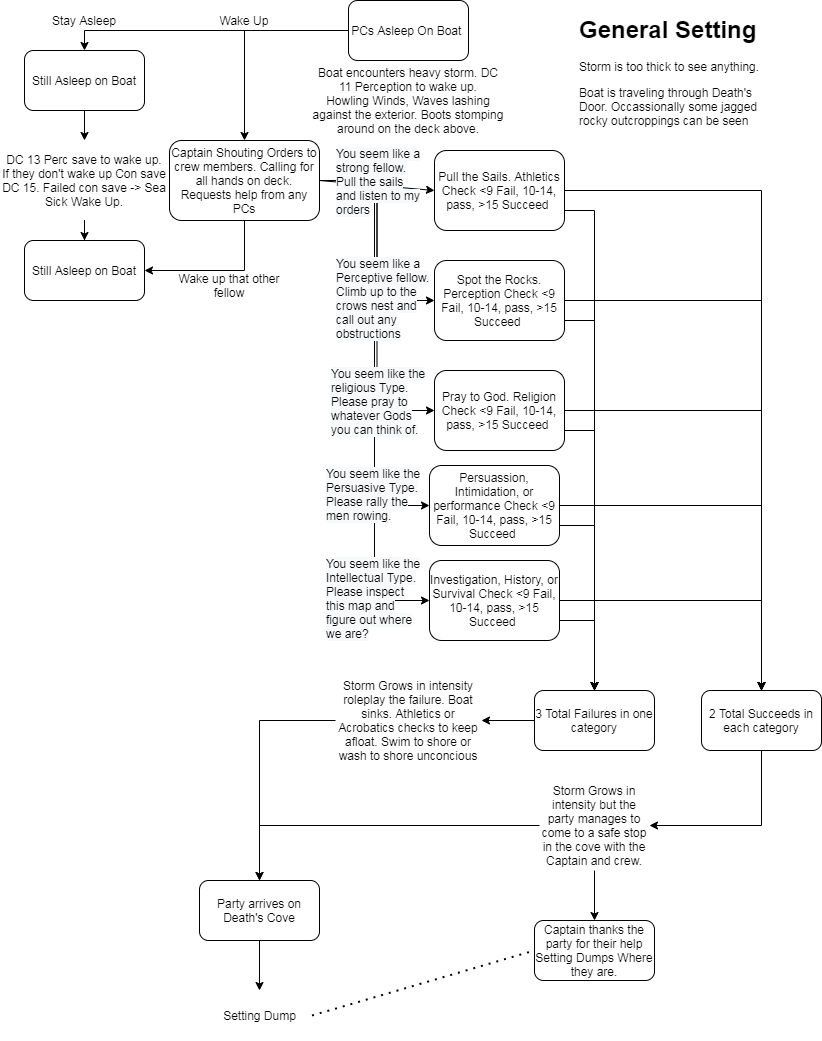

The diagram above was exported from draw.io. Its source (the exported page's mxGraphModel, read from the mxfile embedded in the PNG):
<mxGraphModel dx="1422" dy="800" grid="1" gridSize="10" guides="1" tooltips="1" connect="1" arrows="1" fold="1" page="1" pageScale="1" pageWidth="827" pageHeight="1169" math="0" shadow="0">
  <root>
    <mxCell id="WIyWlLk6GJQsqaUBKTNV-0" />
    <mxCell id="WIyWlLk6GJQsqaUBKTNV-1" parent="WIyWlLk6GJQsqaUBKTNV-0" />
    <mxCell id="XluMJmRLn5NOq_7fC7jS-2" style="edgeStyle=orthogonalEdgeStyle;rounded=0;orthogonalLoop=1;jettySize=auto;html=1;" edge="1" parent="WIyWlLk6GJQsqaUBKTNV-1" source="XluMJmRLn5NOq_7fC7jS-0" target="XluMJmRLn5NOq_7fC7jS-1">
      <mxGeometry relative="1" as="geometry">
        <Array as="points">
          <mxPoint x="90" y="30" />
        </Array>
      </mxGeometry>
    </mxCell>
    <mxCell id="XluMJmRLn5NOq_7fC7jS-0" value="PCs Asleep On Boat&amp;nbsp;" style="rounded=1;whiteSpace=wrap;html=1;" vertex="1" parent="WIyWlLk6GJQsqaUBKTNV-1">
      <mxGeometry x="354" width="120" height="60" as="geometry" />
    </mxCell>
    <mxCell id="XluMJmRLn5NOq_7fC7jS-1" value="Still Asleep on Boat" style="rounded=1;whiteSpace=wrap;html=1;" vertex="1" parent="WIyWlLk6GJQsqaUBKTNV-1">
      <mxGeometry x="30" y="50" width="120" height="60" as="geometry" />
    </mxCell>
    <mxCell id="XluMJmRLn5NOq_7fC7jS-3" value="Boat encounters heavy storm. DC 11 Perception to wake up.&lt;br&gt;Howling Winds, Waves lashing against the exterior. Boots stomping around on the deck above." style="text;html=1;strokeColor=none;fillColor=none;align=center;verticalAlign=middle;whiteSpace=wrap;rounded=0;" vertex="1" parent="WIyWlLk6GJQsqaUBKTNV-1">
      <mxGeometry x="316" y="50" width="196" height="100" as="geometry" />
    </mxCell>
    <mxCell id="XluMJmRLn5NOq_7fC7jS-18" style="edgeStyle=orthogonalEdgeStyle;rounded=0;orthogonalLoop=1;jettySize=auto;html=1;exitX=1;exitY=0.5;exitDx=0;exitDy=0;entryX=0;entryY=0.5;entryDx=0;entryDy=0;" edge="1" parent="WIyWlLk6GJQsqaUBKTNV-1" source="XluMJmRLn5NOq_7fC7jS-4" target="XluMJmRLn5NOq_7fC7jS-16">
      <mxGeometry relative="1" as="geometry" />
    </mxCell>
    <mxCell id="XluMJmRLn5NOq_7fC7jS-21" style="edgeStyle=orthogonalEdgeStyle;rounded=0;orthogonalLoop=1;jettySize=auto;html=1;exitX=1;exitY=0.5;exitDx=0;exitDy=0;entryX=0;entryY=0.5;entryDx=0;entryDy=0;" edge="1" parent="WIyWlLk6GJQsqaUBKTNV-1" source="XluMJmRLn5NOq_7fC7jS-4" target="XluMJmRLn5NOq_7fC7jS-19">
      <mxGeometry relative="1" as="geometry" />
    </mxCell>
    <mxCell id="XluMJmRLn5NOq_7fC7jS-24" style="edgeStyle=orthogonalEdgeStyle;rounded=0;orthogonalLoop=1;jettySize=auto;html=1;exitX=1;exitY=0.5;exitDx=0;exitDy=0;entryX=0;entryY=0.5;entryDx=0;entryDy=0;" edge="1" parent="WIyWlLk6GJQsqaUBKTNV-1" source="XluMJmRLn5NOq_7fC7jS-4" target="XluMJmRLn5NOq_7fC7jS-23">
      <mxGeometry relative="1" as="geometry" />
    </mxCell>
    <mxCell id="XluMJmRLn5NOq_7fC7jS-27" style="edgeStyle=orthogonalEdgeStyle;rounded=0;orthogonalLoop=1;jettySize=auto;html=1;exitX=1;exitY=0.5;exitDx=0;exitDy=0;entryX=0;entryY=0.5;entryDx=0;entryDy=0;" edge="1" parent="WIyWlLk6GJQsqaUBKTNV-1" source="XluMJmRLn5NOq_7fC7jS-4" target="XluMJmRLn5NOq_7fC7jS-26">
      <mxGeometry relative="1" as="geometry" />
    </mxCell>
    <mxCell id="XluMJmRLn5NOq_7fC7jS-50" style="edgeStyle=orthogonalEdgeStyle;rounded=0;orthogonalLoop=1;jettySize=auto;html=1;exitX=0.5;exitY=1;exitDx=0;exitDy=0;entryX=1;entryY=0.5;entryDx=0;entryDy=0;" edge="1" parent="WIyWlLk6GJQsqaUBKTNV-1" source="XluMJmRLn5NOq_7fC7jS-4" target="XluMJmRLn5NOq_7fC7jS-10">
      <mxGeometry relative="1" as="geometry" />
    </mxCell>
    <mxCell id="XluMJmRLn5NOq_7fC7jS-4" value="Captain Shouting Orders to crew members. Calling for all hands on deck. Requests help from any PCs" style="rounded=1;whiteSpace=wrap;html=1;" vertex="1" parent="WIyWlLk6GJQsqaUBKTNV-1">
      <mxGeometry x="175" y="140" width="150" height="80" as="geometry" />
    </mxCell>
    <mxCell id="XluMJmRLn5NOq_7fC7jS-5" value="" style="endArrow=classic;html=1;entryX=0.5;entryY=0;entryDx=0;entryDy=0;" edge="1" parent="WIyWlLk6GJQsqaUBKTNV-1" target="XluMJmRLn5NOq_7fC7jS-4">
      <mxGeometry width="50" height="50" relative="1" as="geometry">
        <mxPoint x="250" y="30" as="sourcePoint" />
        <mxPoint x="350" y="220" as="targetPoint" />
      </mxGeometry>
    </mxCell>
    <mxCell id="XluMJmRLn5NOq_7fC7jS-6" value="Stay Asleep" style="text;html=1;strokeColor=none;fillColor=none;align=center;verticalAlign=middle;whiteSpace=wrap;rounded=0;" vertex="1" parent="WIyWlLk6GJQsqaUBKTNV-1">
      <mxGeometry x="55" y="10" width="70" height="20" as="geometry" />
    </mxCell>
    <mxCell id="XluMJmRLn5NOq_7fC7jS-7" value="Wake Up" style="text;html=1;strokeColor=none;fillColor=none;align=center;verticalAlign=middle;whiteSpace=wrap;rounded=0;" vertex="1" parent="WIyWlLk6GJQsqaUBKTNV-1">
      <mxGeometry x="215" y="10" width="70" height="20" as="geometry" />
    </mxCell>
    <mxCell id="XluMJmRLn5NOq_7fC7jS-11" style="edgeStyle=orthogonalEdgeStyle;rounded=0;orthogonalLoop=1;jettySize=auto;html=1;" edge="1" parent="WIyWlLk6GJQsqaUBKTNV-1" source="XluMJmRLn5NOq_7fC7jS-8" target="XluMJmRLn5NOq_7fC7jS-10">
      <mxGeometry relative="1" as="geometry" />
    </mxCell>
    <mxCell id="XluMJmRLn5NOq_7fC7jS-8" value="DC 13 Perc save to wake up.&lt;br&gt;If they don't wake up Con save DC 15. Failed con save -&amp;gt; Sea Sick Wake Up." style="text;html=1;strokeColor=none;fillColor=none;align=center;verticalAlign=middle;whiteSpace=wrap;rounded=0;" vertex="1" parent="WIyWlLk6GJQsqaUBKTNV-1">
      <mxGeometry x="6" y="140" width="168" height="80" as="geometry" />
    </mxCell>
    <mxCell id="XluMJmRLn5NOq_7fC7jS-9" value="" style="endArrow=classic;html=1;exitX=0.5;exitY=1;exitDx=0;exitDy=0;" edge="1" parent="WIyWlLk6GJQsqaUBKTNV-1" source="XluMJmRLn5NOq_7fC7jS-1" target="XluMJmRLn5NOq_7fC7jS-8">
      <mxGeometry width="50" height="50" relative="1" as="geometry">
        <mxPoint x="65" y="270" as="sourcePoint" />
        <mxPoint x="115" y="220" as="targetPoint" />
      </mxGeometry>
    </mxCell>
    <mxCell id="XluMJmRLn5NOq_7fC7jS-10" value="Still Asleep on Boat" style="rounded=1;whiteSpace=wrap;html=1;" vertex="1" parent="WIyWlLk6GJQsqaUBKTNV-1">
      <mxGeometry x="30" y="240" width="120" height="60" as="geometry" />
    </mxCell>
    <mxCell id="XluMJmRLn5NOq_7fC7jS-12" value="&lt;h1&gt;General Setting&lt;/h1&gt;&lt;p&gt;Storm is too thick to see anything.&lt;/p&gt;&lt;p&gt;Boat is traveling through Death's Door. Occassionally some jagged rocky outcroppings can be seen passing&lt;/p&gt;" style="text;html=1;strokeColor=none;fillColor=none;spacing=5;spacingTop=-20;whiteSpace=wrap;overflow=hidden;rounded=0;" vertex="1" parent="WIyWlLk6GJQsqaUBKTNV-1">
      <mxGeometry x="580" y="10" width="190" height="120" as="geometry" />
    </mxCell>
    <mxCell id="XluMJmRLn5NOq_7fC7jS-13" value="" style="endArrow=classic;html=1;exitX=1;exitY=0.5;exitDx=0;exitDy=0;entryX=0;entryY=0.5;entryDx=0;entryDy=0;" edge="1" parent="WIyWlLk6GJQsqaUBKTNV-1" source="XluMJmRLn5NOq_7fC7jS-4" target="XluMJmRLn5NOq_7fC7jS-14">
      <mxGeometry width="50" height="50" relative="1" as="geometry">
        <mxPoint x="300" y="340" as="sourcePoint" />
        <mxPoint x="400" y="180" as="targetPoint" />
      </mxGeometry>
    </mxCell>
    <mxCell id="XluMJmRLn5NOq_7fC7jS-30" style="edgeStyle=orthogonalEdgeStyle;rounded=0;orthogonalLoop=1;jettySize=auto;html=1;exitX=1;exitY=0.5;exitDx=0;exitDy=0;entryX=0.5;entryY=0;entryDx=0;entryDy=0;" edge="1" parent="WIyWlLk6GJQsqaUBKTNV-1" source="XluMJmRLn5NOq_7fC7jS-14" target="XluMJmRLn5NOq_7fC7jS-28">
      <mxGeometry relative="1" as="geometry" />
    </mxCell>
    <mxCell id="XluMJmRLn5NOq_7fC7jS-36" style="edgeStyle=orthogonalEdgeStyle;rounded=0;orthogonalLoop=1;jettySize=auto;html=1;exitX=1;exitY=0.75;exitDx=0;exitDy=0;entryX=0.5;entryY=0;entryDx=0;entryDy=0;" edge="1" parent="WIyWlLk6GJQsqaUBKTNV-1" source="XluMJmRLn5NOq_7fC7jS-14" target="XluMJmRLn5NOq_7fC7jS-29">
      <mxGeometry relative="1" as="geometry" />
    </mxCell>
    <mxCell id="XluMJmRLn5NOq_7fC7jS-14" value="Pull the Sails. Athletics Check &amp;lt;9 Fail, 10-14, pass, &amp;gt;15 Succeed&amp;nbsp;" style="rounded=1;whiteSpace=wrap;html=1;" vertex="1" parent="WIyWlLk6GJQsqaUBKTNV-1">
      <mxGeometry x="440" y="150" width="130" height="80" as="geometry" />
    </mxCell>
    <mxCell id="XluMJmRLn5NOq_7fC7jS-15" value="&lt;span style=&quot;color: rgb(0 , 0 , 0) ; font-family: &amp;#34;helvetica&amp;#34; ; font-size: 12px ; font-style: normal ; font-weight: 400 ; letter-spacing: normal ; text-align: center ; text-indent: 0px ; text-transform: none ; word-spacing: 0px ; background-color: rgb(248 , 249 , 250) ; display: inline ; float: none&quot;&gt;You seem like a strong fellow. Pull the sails and listen to my orders&lt;/span&gt;" style="text;whiteSpace=wrap;html=1;" vertex="1" parent="WIyWlLk6GJQsqaUBKTNV-1">
      <mxGeometry x="340" y="140" width="90" height="60" as="geometry" />
    </mxCell>
    <mxCell id="XluMJmRLn5NOq_7fC7jS-37" style="edgeStyle=orthogonalEdgeStyle;rounded=0;orthogonalLoop=1;jettySize=auto;html=1;exitX=1;exitY=0.75;exitDx=0;exitDy=0;entryX=0.5;entryY=0;entryDx=0;entryDy=0;" edge="1" parent="WIyWlLk6GJQsqaUBKTNV-1" source="XluMJmRLn5NOq_7fC7jS-16" target="XluMJmRLn5NOq_7fC7jS-29">
      <mxGeometry relative="1" as="geometry" />
    </mxCell>
    <mxCell id="XluMJmRLn5NOq_7fC7jS-41" style="edgeStyle=orthogonalEdgeStyle;rounded=0;orthogonalLoop=1;jettySize=auto;html=1;exitX=1;exitY=0.5;exitDx=0;exitDy=0;" edge="1" parent="WIyWlLk6GJQsqaUBKTNV-1" source="XluMJmRLn5NOq_7fC7jS-16" target="XluMJmRLn5NOq_7fC7jS-28">
      <mxGeometry relative="1" as="geometry" />
    </mxCell>
    <mxCell id="XluMJmRLn5NOq_7fC7jS-16" value="Spot the Rocks. Perception Check &amp;lt;9 Fail, 10-14, pass, &amp;gt;15 Succeed&amp;nbsp;" style="rounded=1;whiteSpace=wrap;html=1;" vertex="1" parent="WIyWlLk6GJQsqaUBKTNV-1">
      <mxGeometry x="440" y="260" width="130" height="80" as="geometry" />
    </mxCell>
    <mxCell id="XluMJmRLn5NOq_7fC7jS-17" value="&lt;span style=&quot;color: rgb(0 , 0 , 0) ; font-family: &amp;#34;helvetica&amp;#34; ; font-size: 12px ; font-style: normal ; font-weight: 400 ; letter-spacing: normal ; text-align: center ; text-indent: 0px ; text-transform: none ; word-spacing: 0px ; background-color: rgb(248 , 249 , 250) ; display: inline ; float: none&quot;&gt;You seem like a Perceptive fellow. Climb up to the crows nest and call out any obstructions&lt;/span&gt;" style="text;whiteSpace=wrap;html=1;" vertex="1" parent="WIyWlLk6GJQsqaUBKTNV-1">
      <mxGeometry x="340" y="250" width="100" height="90" as="geometry" />
    </mxCell>
    <mxCell id="XluMJmRLn5NOq_7fC7jS-38" style="edgeStyle=orthogonalEdgeStyle;rounded=0;orthogonalLoop=1;jettySize=auto;html=1;exitX=1;exitY=0.75;exitDx=0;exitDy=0;" edge="1" parent="WIyWlLk6GJQsqaUBKTNV-1" source="XluMJmRLn5NOq_7fC7jS-19">
      <mxGeometry relative="1" as="geometry">
        <mxPoint x="600" y="690" as="targetPoint" />
      </mxGeometry>
    </mxCell>
    <mxCell id="XluMJmRLn5NOq_7fC7jS-42" style="edgeStyle=orthogonalEdgeStyle;rounded=0;orthogonalLoop=1;jettySize=auto;html=1;exitX=1;exitY=0.5;exitDx=0;exitDy=0;entryX=0.5;entryY=0;entryDx=0;entryDy=0;" edge="1" parent="WIyWlLk6GJQsqaUBKTNV-1" source="XluMJmRLn5NOq_7fC7jS-19" target="XluMJmRLn5NOq_7fC7jS-28">
      <mxGeometry relative="1" as="geometry" />
    </mxCell>
    <mxCell id="XluMJmRLn5NOq_7fC7jS-19" value="Pray to God. Religion Check &amp;lt;9 Fail, 10-14, pass, &amp;gt;15 Succeed&amp;nbsp;" style="rounded=1;whiteSpace=wrap;html=1;" vertex="1" parent="WIyWlLk6GJQsqaUBKTNV-1">
      <mxGeometry x="440" y="370" width="130" height="80" as="geometry" />
    </mxCell>
    <mxCell id="XluMJmRLn5NOq_7fC7jS-20" value="&lt;span style=&quot;color: rgb(0 , 0 , 0) ; font-family: &amp;#34;helvetica&amp;#34; ; font-size: 12px ; font-style: normal ; font-weight: 400 ; letter-spacing: normal ; text-align: center ; text-indent: 0px ; text-transform: none ; word-spacing: 0px ; background-color: rgb(248 , 249 , 250) ; display: inline ; float: none&quot;&gt;You seem like the religious Type. Please pray to whatever Gods you can think of.&lt;/span&gt;" style="text;whiteSpace=wrap;html=1;" vertex="1" parent="WIyWlLk6GJQsqaUBKTNV-1">
      <mxGeometry x="335" y="360" width="100" height="90" as="geometry" />
    </mxCell>
    <mxCell id="XluMJmRLn5NOq_7fC7jS-22" value="&lt;span style=&quot;color: rgb(0 , 0 , 0) ; font-family: &amp;#34;helvetica&amp;#34; ; font-size: 12px ; font-style: normal ; font-weight: 400 ; letter-spacing: normal ; text-align: center ; text-indent: 0px ; text-transform: none ; word-spacing: 0px ; background-color: rgb(248 , 249 , 250) ; display: inline ; float: none&quot;&gt;You seem like the Persuasive Type. Please rally the men rowing.&lt;/span&gt;" style="text;whiteSpace=wrap;html=1;" vertex="1" parent="WIyWlLk6GJQsqaUBKTNV-1">
      <mxGeometry x="330" y="460" width="100" height="90" as="geometry" />
    </mxCell>
    <mxCell id="XluMJmRLn5NOq_7fC7jS-39" style="edgeStyle=orthogonalEdgeStyle;rounded=0;orthogonalLoop=1;jettySize=auto;html=1;exitX=1;exitY=0.75;exitDx=0;exitDy=0;entryX=0.5;entryY=0;entryDx=0;entryDy=0;" edge="1" parent="WIyWlLk6GJQsqaUBKTNV-1" source="XluMJmRLn5NOq_7fC7jS-23" target="XluMJmRLn5NOq_7fC7jS-29">
      <mxGeometry relative="1" as="geometry" />
    </mxCell>
    <mxCell id="XluMJmRLn5NOq_7fC7jS-43" style="edgeStyle=orthogonalEdgeStyle;rounded=0;orthogonalLoop=1;jettySize=auto;html=1;exitX=1;exitY=0.5;exitDx=0;exitDy=0;" edge="1" parent="WIyWlLk6GJQsqaUBKTNV-1" source="XluMJmRLn5NOq_7fC7jS-23" target="XluMJmRLn5NOq_7fC7jS-28">
      <mxGeometry relative="1" as="geometry" />
    </mxCell>
    <mxCell id="XluMJmRLn5NOq_7fC7jS-23" value="Persuassion, Intimidation, or performance Check &amp;lt;9 Fail, 10-14, pass, &amp;gt;15 Succeed&amp;nbsp;" style="rounded=1;whiteSpace=wrap;html=1;" vertex="1" parent="WIyWlLk6GJQsqaUBKTNV-1">
      <mxGeometry x="435" y="465" width="130" height="80" as="geometry" />
    </mxCell>
    <mxCell id="XluMJmRLn5NOq_7fC7jS-25" value="&lt;span style=&quot;color: rgb(0 , 0 , 0) ; font-family: &amp;#34;helvetica&amp;#34; ; font-size: 12px ; font-style: normal ; font-weight: 400 ; letter-spacing: normal ; text-align: center ; text-indent: 0px ; text-transform: none ; word-spacing: 0px ; background-color: rgb(248 , 249 , 250) ; display: inline ; float: none&quot;&gt;You seem like the Intellectual Type. Please inspect this map and figure out where we are?&lt;/span&gt;" style="text;whiteSpace=wrap;html=1;" vertex="1" parent="WIyWlLk6GJQsqaUBKTNV-1">
      <mxGeometry x="330" y="550" width="100" height="90" as="geometry" />
    </mxCell>
    <mxCell id="XluMJmRLn5NOq_7fC7jS-40" style="edgeStyle=orthogonalEdgeStyle;rounded=0;orthogonalLoop=1;jettySize=auto;html=1;exitX=1;exitY=0.75;exitDx=0;exitDy=0;" edge="1" parent="WIyWlLk6GJQsqaUBKTNV-1" source="XluMJmRLn5NOq_7fC7jS-26">
      <mxGeometry relative="1" as="geometry">
        <mxPoint x="600" y="690" as="targetPoint" />
      </mxGeometry>
    </mxCell>
    <mxCell id="XluMJmRLn5NOq_7fC7jS-44" style="edgeStyle=orthogonalEdgeStyle;rounded=0;orthogonalLoop=1;jettySize=auto;html=1;exitX=1;exitY=0.5;exitDx=0;exitDy=0;" edge="1" parent="WIyWlLk6GJQsqaUBKTNV-1" source="XluMJmRLn5NOq_7fC7jS-26" target="XluMJmRLn5NOq_7fC7jS-28">
      <mxGeometry relative="1" as="geometry" />
    </mxCell>
    <mxCell id="XluMJmRLn5NOq_7fC7jS-26" value="Investigation, History, or Survival Check &amp;lt;9 Fail, 10-14, pass, &amp;gt;15 Succeed&amp;nbsp;" style="rounded=1;whiteSpace=wrap;html=1;" vertex="1" parent="WIyWlLk6GJQsqaUBKTNV-1">
      <mxGeometry x="435" y="560" width="130" height="80" as="geometry" />
    </mxCell>
    <mxCell id="XluMJmRLn5NOq_7fC7jS-48" style="edgeStyle=orthogonalEdgeStyle;rounded=0;orthogonalLoop=1;jettySize=auto;html=1;exitX=0.5;exitY=1;exitDx=0;exitDy=0;entryX=1;entryY=0.5;entryDx=0;entryDy=0;" edge="1" parent="WIyWlLk6GJQsqaUBKTNV-1" source="XluMJmRLn5NOq_7fC7jS-28" target="XluMJmRLn5NOq_7fC7jS-46">
      <mxGeometry relative="1" as="geometry" />
    </mxCell>
    <mxCell id="XluMJmRLn5NOq_7fC7jS-28" value="2 Total Succeeds in each category" style="rounded=1;whiteSpace=wrap;html=1;" vertex="1" parent="WIyWlLk6GJQsqaUBKTNV-1">
      <mxGeometry x="707" y="690" width="120" height="60" as="geometry" />
    </mxCell>
    <mxCell id="XluMJmRLn5NOq_7fC7jS-47" style="edgeStyle=orthogonalEdgeStyle;rounded=0;orthogonalLoop=1;jettySize=auto;html=1;exitX=0;exitY=0.5;exitDx=0;exitDy=0;entryX=1;entryY=0.5;entryDx=0;entryDy=0;" edge="1" parent="WIyWlLk6GJQsqaUBKTNV-1" source="XluMJmRLn5NOq_7fC7jS-29" target="XluMJmRLn5NOq_7fC7jS-45">
      <mxGeometry relative="1" as="geometry" />
    </mxCell>
    <mxCell id="XluMJmRLn5NOq_7fC7jS-29" value="3 Total Failures in one category" style="rounded=1;whiteSpace=wrap;html=1;" vertex="1" parent="WIyWlLk6GJQsqaUBKTNV-1">
      <mxGeometry x="540" y="690" width="120" height="60" as="geometry" />
    </mxCell>
    <mxCell id="XluMJmRLn5NOq_7fC7jS-54" style="edgeStyle=orthogonalEdgeStyle;rounded=0;orthogonalLoop=1;jettySize=auto;html=1;exitX=0;exitY=0.5;exitDx=0;exitDy=0;entryX=0.5;entryY=0;entryDx=0;entryDy=0;" edge="1" parent="WIyWlLk6GJQsqaUBKTNV-1" source="XluMJmRLn5NOq_7fC7jS-45" target="XluMJmRLn5NOq_7fC7jS-52">
      <mxGeometry relative="1" as="geometry" />
    </mxCell>
    <mxCell id="XluMJmRLn5NOq_7fC7jS-45" value="Storm Grows in intensity roleplay the failure. Boat sinks. Athletics or Acrobatics checks to keep afloat. Swim to shore or wash to shore unconcious" style="text;html=1;strokeColor=none;fillColor=none;align=center;verticalAlign=middle;whiteSpace=wrap;rounded=0;" vertex="1" parent="WIyWlLk6GJQsqaUBKTNV-1">
      <mxGeometry x="341" y="662.5" width="146" height="115" as="geometry" />
    </mxCell>
    <mxCell id="XluMJmRLn5NOq_7fC7jS-53" style="edgeStyle=orthogonalEdgeStyle;rounded=0;orthogonalLoop=1;jettySize=auto;html=1;exitX=0;exitY=0.5;exitDx=0;exitDy=0;" edge="1" parent="WIyWlLk6GJQsqaUBKTNV-1" source="XluMJmRLn5NOq_7fC7jS-46" target="XluMJmRLn5NOq_7fC7jS-52">
      <mxGeometry relative="1" as="geometry" />
    </mxCell>
    <mxCell id="XluMJmRLn5NOq_7fC7jS-59" style="edgeStyle=orthogonalEdgeStyle;rounded=0;orthogonalLoop=1;jettySize=auto;html=1;entryX=0.5;entryY=0;entryDx=0;entryDy=0;" edge="1" parent="WIyWlLk6GJQsqaUBKTNV-1" source="XluMJmRLn5NOq_7fC7jS-46" target="XluMJmRLn5NOq_7fC7jS-58">
      <mxGeometry relative="1" as="geometry" />
    </mxCell>
    <mxCell id="XluMJmRLn5NOq_7fC7jS-46" value="Storm Grows in intensity but the party manages to come to a safe stop in the cove with the Captain and crew." style="text;html=1;strokeColor=none;fillColor=none;align=center;verticalAlign=middle;whiteSpace=wrap;rounded=0;" vertex="1" parent="WIyWlLk6GJQsqaUBKTNV-1">
      <mxGeometry x="545" y="780" width="110" height="90" as="geometry" />
    </mxCell>
    <mxCell id="XluMJmRLn5NOq_7fC7jS-51" value="Wake up that other fellow" style="text;html=1;strokeColor=none;fillColor=none;align=center;verticalAlign=middle;whiteSpace=wrap;rounded=0;" vertex="1" parent="WIyWlLk6GJQsqaUBKTNV-1">
      <mxGeometry x="180" y="260" width="110" height="50" as="geometry" />
    </mxCell>
    <mxCell id="XluMJmRLn5NOq_7fC7jS-56" style="edgeStyle=orthogonalEdgeStyle;rounded=0;orthogonalLoop=1;jettySize=auto;html=1;exitX=0.5;exitY=1;exitDx=0;exitDy=0;entryX=0.5;entryY=0;entryDx=0;entryDy=0;" edge="1" parent="WIyWlLk6GJQsqaUBKTNV-1" source="XluMJmRLn5NOq_7fC7jS-52" target="XluMJmRLn5NOq_7fC7jS-55">
      <mxGeometry relative="1" as="geometry" />
    </mxCell>
    <mxCell id="XluMJmRLn5NOq_7fC7jS-52" value="Party arrives on Death's Cove" style="rounded=1;whiteSpace=wrap;html=1;" vertex="1" parent="WIyWlLk6GJQsqaUBKTNV-1">
      <mxGeometry x="205" y="880" width="120" height="60" as="geometry" />
    </mxCell>
    <mxCell id="XluMJmRLn5NOq_7fC7jS-55" value="Setting Dump" style="text;html=1;strokeColor=none;fillColor=none;align=center;verticalAlign=middle;whiteSpace=wrap;rounded=0;" vertex="1" parent="WIyWlLk6GJQsqaUBKTNV-1">
      <mxGeometry x="212.5" y="990" width="105" height="50" as="geometry" />
    </mxCell>
    <mxCell id="XluMJmRLn5NOq_7fC7jS-57" value="" style="endArrow=none;dashed=1;html=1;dashPattern=1 3;strokeWidth=2;exitX=1;exitY=0.5;exitDx=0;exitDy=0;entryX=0;entryY=0.5;entryDx=0;entryDy=0;" edge="1" parent="WIyWlLk6GJQsqaUBKTNV-1" source="XluMJmRLn5NOq_7fC7jS-55" target="XluMJmRLn5NOq_7fC7jS-58">
      <mxGeometry width="50" height="50" relative="1" as="geometry">
        <mxPoint x="414" y="1030" as="sourcePoint" />
        <mxPoint x="480" y="950" as="targetPoint" />
      </mxGeometry>
    </mxCell>
    <mxCell id="XluMJmRLn5NOq_7fC7jS-58" value="Captain thanks the party for their help&lt;br&gt;Setting Dumps Where they are." style="rounded=1;whiteSpace=wrap;html=1;" vertex="1" parent="WIyWlLk6GJQsqaUBKTNV-1">
      <mxGeometry x="540" y="920" width="120" height="60" as="geometry" />
    </mxCell>
  </root>
</mxGraphModel>